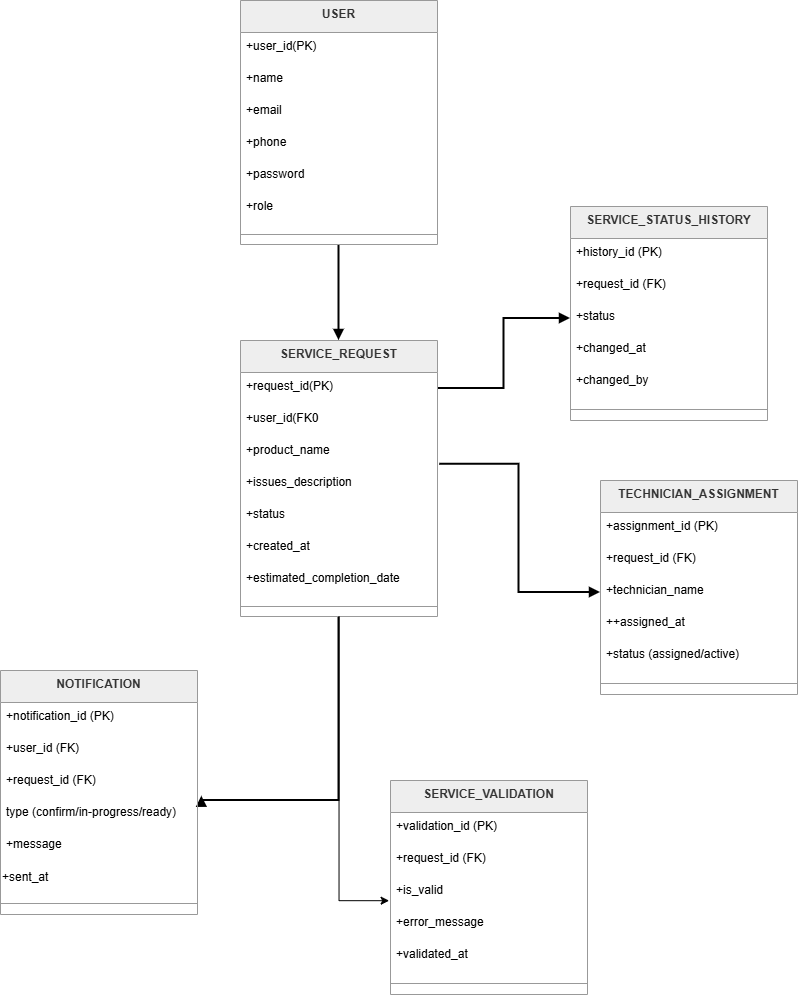

The diagram above was exported from draw.io. Its source (the exported page's mxGraphModel, read from the mxfile embedded in the PNG):
<mxGraphModel dx="5893" dy="3961" grid="1" gridSize="10" guides="1" tooltips="1" connect="1" arrows="1" fold="1" page="1" pageScale="1" pageWidth="4681" pageHeight="3300" math="0" shadow="0">
  <root>
    <mxCell id="0" />
    <mxCell id="1" parent="0" />
    <mxCell id="o0bzL0wtJ0NOGIyzOAX6-7" edge="1" parent="1" source="Gov0CFt1N-N6QWKOUIs6-60" style="edgeStyle=orthogonalEdgeStyle;endArrow=block;strokeWidth=2;rounded=0;exitX=0.5;exitY=1;exitDx=0;exitDy=0;entryX=0.5;entryY=0;entryDx=0;entryDy=0;" target="Gov0CFt1N-N6QWKOUIs6-44">
      <mxGeometry relative="1" as="geometry">
        <mxPoint x="120" y="120" as="sourcePoint" />
        <mxPoint x="310" y="120" as="targetPoint" />
      </mxGeometry>
    </mxCell>
    <mxCell id="o0bzL0wtJ0NOGIyzOAX6-9" edge="1" parent="1" source="Gov0CFt1N-N6QWKOUIs6-45" style="edgeStyle=orthogonalEdgeStyle;endArrow=block;strokeWidth=2;rounded=0;exitX=1;exitY=0.5;exitDx=0;exitDy=0;entryX=0;entryY=0.5;entryDx=0;entryDy=0;" target="Gov0CFt1N-N6QWKOUIs6-56">
      <mxGeometry relative="1" as="geometry">
        <mxPoint x="500" y="120.05882352941171" as="sourcePoint" />
        <mxPoint x="620" y="100.05882352941171" as="targetPoint" />
      </mxGeometry>
    </mxCell>
    <mxCell id="o0bzL0wtJ0NOGIyzOAX6-10" edge="1" parent="1" source="Gov0CFt1N-N6QWKOUIs6-47" style="edgeStyle=orthogonalEdgeStyle;endArrow=block;strokeWidth=2;rounded=0;exitX=1.011;exitY=0.866;exitDx=0;exitDy=0;exitPerimeter=0;entryX=0;entryY=0.5;entryDx=0;entryDy=0;" target="Gov0CFt1N-N6QWKOUIs6-21">
      <mxGeometry relative="1" as="geometry">
        <mxPoint x="500" y="120.05882352941171" as="sourcePoint" />
        <mxPoint x="710" y="220" as="targetPoint" />
      </mxGeometry>
    </mxCell>
    <mxCell id="o0bzL0wtJ0NOGIyzOAX6-11" edge="1" parent="1" source="Gov0CFt1N-N6QWKOUIs6-44" style="edgeStyle=orthogonalEdgeStyle;endArrow=block;strokeWidth=2;rounded=0;entryX=1.022;entryY=-0.072;entryDx=0;entryDy=0;exitX=0.5;exitY=1;exitDx=0;exitDy=0;entryPerimeter=0;" target="Gov0CFt1N-N6QWKOUIs6-6">
      <mxGeometry relative="1" as="geometry">
        <Array as="points">
          <mxPoint x="-31" y="380" />
          <mxPoint x="-169" y="380" />
        </Array>
        <mxPoint x="-50" y="190" as="sourcePoint" />
        <mxPoint x="155.0588235294117" y="470" as="targetPoint" />
      </mxGeometry>
    </mxCell>
    <mxCell id="Gov0CFt1N-N6QWKOUIs6-1" parent="1" style="swimlane;fontStyle=1;align=center;verticalAlign=top;childLayout=stackLayout;horizontal=1;startSize=32;horizontalStack=0;resizeParent=1;resizeParentMax=0;resizeLast=0;collapsible=0;marginBottom=0;fillColor=light-dark(#eeeeee,#1f2020);strokeColor=light-dark(#999999,#cccccc);fontColor=light-dark(#333333,#cccccc);" value="NOTIFICATION" vertex="1">
      <mxGeometry height="244" width="197" x="-370" y="250" as="geometry" />
    </mxCell>
    <mxCell id="Gov0CFt1N-N6QWKOUIs6-2" parent="Gov0CFt1N-N6QWKOUIs6-1" style="text;strokeColor=none;fillColor=none;align=left;verticalAlign=top;spacingLeft=4;spacingRight=4;overflow=hidden;rotatable=0;points=[[0,0.5],[1,0.5]];portConstraint=eastwest;" value="+notification_id (PK)" vertex="1">
      <mxGeometry height="32" width="197" y="32" as="geometry" />
    </mxCell>
    <mxCell id="Gov0CFt1N-N6QWKOUIs6-3" parent="Gov0CFt1N-N6QWKOUIs6-1" style="text;strokeColor=none;fillColor=none;align=left;verticalAlign=top;spacingLeft=4;spacingRight=4;overflow=hidden;rotatable=0;points=[[0,0.5],[1,0.5]];portConstraint=eastwest;" value="+user_id (FK)" vertex="1">
      <mxGeometry height="32" width="197" y="64" as="geometry" />
    </mxCell>
    <mxCell id="Gov0CFt1N-N6QWKOUIs6-4" parent="Gov0CFt1N-N6QWKOUIs6-1" style="text;strokeColor=none;fillColor=none;align=left;verticalAlign=top;spacingLeft=4;spacingRight=4;overflow=hidden;rotatable=0;points=[[0,0.5],[1,0.5]];portConstraint=eastwest;" value="+request_id (FK)" vertex="1">
      <mxGeometry height="32" width="197" y="96" as="geometry" />
    </mxCell>
    <mxCell id="Gov0CFt1N-N6QWKOUIs6-6" parent="Gov0CFt1N-N6QWKOUIs6-1" style="text;strokeColor=none;fillColor=none;align=left;verticalAlign=top;spacingLeft=4;spacingRight=4;overflow=hidden;rotatable=0;points=[[0,0.5],[1,0.5]];portConstraint=eastwest;" value="type (confirm/in-progress/ready)" vertex="1">
      <mxGeometry height="32" width="197" y="128" as="geometry" />
    </mxCell>
    <mxCell id="Gov0CFt1N-N6QWKOUIs6-8" parent="Gov0CFt1N-N6QWKOUIs6-1" style="text;strokeColor=none;fillColor=none;align=left;verticalAlign=top;spacingLeft=4;spacingRight=4;overflow=hidden;rotatable=0;points=[[0,0.5],[1,0.5]];portConstraint=eastwest;" value="+message" vertex="1">
      <mxGeometry height="32" width="197" y="160" as="geometry" />
    </mxCell>
    <mxCell id="Gov0CFt1N-N6QWKOUIs6-9" parent="Gov0CFt1N-N6QWKOUIs6-1" style="text;html=1;whiteSpace=wrap;strokeColor=none;fillColor=none;align=left;verticalAlign=middle;rounded=0;" value="+sent_at" vertex="1">
      <mxGeometry height="30" width="197" y="192" as="geometry" />
    </mxCell>
    <mxCell id="Gov0CFt1N-N6QWKOUIs6-7" parent="Gov0CFt1N-N6QWKOUIs6-1" style="line;strokeWidth=1;fillColor=none;align=left;verticalAlign=middle;spacingTop=-1;spacingLeft=3;spacingRight=3;rotatable=0;labelPosition=right;points=[];portConstraint=eastwest;strokeColor=inherit;" vertex="1">
      <mxGeometry height="22" width="197" y="222" as="geometry" />
    </mxCell>
    <mxCell id="Gov0CFt1N-N6QWKOUIs6-10" parent="1" style="swimlane;fontStyle=1;align=center;verticalAlign=top;childLayout=stackLayout;horizontal=1;startSize=32;horizontalStack=0;resizeParent=1;resizeParentMax=0;resizeLast=0;collapsible=0;marginBottom=0;fillColor=light-dark(#eeeeee,#1f2020);strokeColor=light-dark(#999999,#cccccc);fontColor=light-dark(#333333,#cccccc);" value="SERVICE_VALIDATION" vertex="1">
      <mxGeometry height="214" width="197" x="20" y="360" as="geometry" />
    </mxCell>
    <mxCell id="Gov0CFt1N-N6QWKOUIs6-11" parent="Gov0CFt1N-N6QWKOUIs6-10" style="text;strokeColor=none;fillColor=none;align=left;verticalAlign=top;spacingLeft=4;spacingRight=4;overflow=hidden;rotatable=0;points=[[0,0.5],[1,0.5]];portConstraint=eastwest;" value="+validation_id (PK)" vertex="1">
      <mxGeometry height="32" width="197" y="32" as="geometry" />
    </mxCell>
    <mxCell id="Gov0CFt1N-N6QWKOUIs6-12" parent="Gov0CFt1N-N6QWKOUIs6-10" style="text;strokeColor=none;fillColor=none;align=left;verticalAlign=top;spacingLeft=4;spacingRight=4;overflow=hidden;rotatable=0;points=[[0,0.5],[1,0.5]];portConstraint=eastwest;" value="+request_id (FK)" vertex="1">
      <mxGeometry height="32" width="197" y="64" as="geometry" />
    </mxCell>
    <mxCell id="Gov0CFt1N-N6QWKOUIs6-13" parent="Gov0CFt1N-N6QWKOUIs6-10" style="text;strokeColor=none;fillColor=none;align=left;verticalAlign=top;spacingLeft=4;spacingRight=4;overflow=hidden;rotatable=0;points=[[0,0.5],[1,0.5]];portConstraint=eastwest;" value="+is_valid" vertex="1">
      <mxGeometry height="32" width="197" y="96" as="geometry" />
    </mxCell>
    <mxCell id="Gov0CFt1N-N6QWKOUIs6-14" parent="Gov0CFt1N-N6QWKOUIs6-10" style="text;strokeColor=none;fillColor=none;align=left;verticalAlign=top;spacingLeft=4;spacingRight=4;overflow=hidden;rotatable=0;points=[[0,0.5],[1,0.5]];portConstraint=eastwest;" value="+error_message" vertex="1">
      <mxGeometry height="32" width="197" y="128" as="geometry" />
    </mxCell>
    <mxCell id="Gov0CFt1N-N6QWKOUIs6-15" parent="Gov0CFt1N-N6QWKOUIs6-10" style="text;strokeColor=none;fillColor=none;align=left;verticalAlign=top;spacingLeft=4;spacingRight=4;overflow=hidden;rotatable=0;points=[[0,0.5],[1,0.5]];portConstraint=eastwest;" value="+validated_at" vertex="1">
      <mxGeometry height="32" width="197" y="160" as="geometry" />
    </mxCell>
    <mxCell id="Gov0CFt1N-N6QWKOUIs6-17" parent="Gov0CFt1N-N6QWKOUIs6-10" style="line;strokeWidth=1;fillColor=none;align=left;verticalAlign=middle;spacingTop=-1;spacingLeft=3;spacingRight=3;rotatable=0;labelPosition=right;points=[];portConstraint=eastwest;strokeColor=inherit;" vertex="1">
      <mxGeometry height="22" width="197" y="192" as="geometry" />
    </mxCell>
    <mxCell id="Gov0CFt1N-N6QWKOUIs6-18" parent="1" style="swimlane;fontStyle=1;align=center;verticalAlign=top;childLayout=stackLayout;horizontal=1;startSize=32;horizontalStack=0;resizeParent=1;resizeParentMax=0;resizeLast=0;collapsible=0;marginBottom=0;fillColor=light-dark(#eeeeee,#1f2020);strokeColor=light-dark(#999999,#cccccc);fontColor=light-dark(#333333,#cccccc);" value="TECHNICIAN_ASSIGNMENT" vertex="1">
      <mxGeometry height="214" width="197" x="230" y="60" as="geometry" />
    </mxCell>
    <mxCell id="Gov0CFt1N-N6QWKOUIs6-19" parent="Gov0CFt1N-N6QWKOUIs6-18" style="text;strokeColor=none;fillColor=none;align=left;verticalAlign=top;spacingLeft=4;spacingRight=4;overflow=hidden;rotatable=0;points=[[0,0.5],[1,0.5]];portConstraint=eastwest;" value="+assignment_id (PK)" vertex="1">
      <mxGeometry height="32" width="197" y="32" as="geometry" />
    </mxCell>
    <mxCell id="Gov0CFt1N-N6QWKOUIs6-20" parent="Gov0CFt1N-N6QWKOUIs6-18" style="text;strokeColor=none;fillColor=none;align=left;verticalAlign=top;spacingLeft=4;spacingRight=4;overflow=hidden;rotatable=0;points=[[0,0.5],[1,0.5]];portConstraint=eastwest;" value="+request_id (FK)" vertex="1">
      <mxGeometry height="32" width="197" y="64" as="geometry" />
    </mxCell>
    <mxCell id="Gov0CFt1N-N6QWKOUIs6-21" parent="Gov0CFt1N-N6QWKOUIs6-18" style="text;strokeColor=none;fillColor=none;align=left;verticalAlign=top;spacingLeft=4;spacingRight=4;overflow=hidden;rotatable=0;points=[[0,0.5],[1,0.5]];portConstraint=eastwest;" value="+technician_name" vertex="1">
      <mxGeometry height="32" width="197" y="96" as="geometry" />
    </mxCell>
    <mxCell id="Gov0CFt1N-N6QWKOUIs6-22" parent="Gov0CFt1N-N6QWKOUIs6-18" style="text;strokeColor=none;fillColor=none;align=left;verticalAlign=top;spacingLeft=4;spacingRight=4;overflow=hidden;rotatable=0;points=[[0,0.5],[1,0.5]];portConstraint=eastwest;" value="++assigned_at" vertex="1">
      <mxGeometry height="32" width="197" y="128" as="geometry" />
    </mxCell>
    <mxCell id="Gov0CFt1N-N6QWKOUIs6-23" parent="Gov0CFt1N-N6QWKOUIs6-18" style="text;strokeColor=none;fillColor=none;align=left;verticalAlign=top;spacingLeft=4;spacingRight=4;overflow=hidden;rotatable=0;points=[[0,0.5],[1,0.5]];portConstraint=eastwest;" value="+status (assigned/active)" vertex="1">
      <mxGeometry height="32" width="197" y="160" as="geometry" />
    </mxCell>
    <mxCell id="Gov0CFt1N-N6QWKOUIs6-24" parent="Gov0CFt1N-N6QWKOUIs6-18" style="line;strokeWidth=1;fillColor=none;align=left;verticalAlign=middle;spacingTop=-1;spacingLeft=3;spacingRight=3;rotatable=0;labelPosition=right;points=[];portConstraint=eastwest;strokeColor=inherit;" vertex="1">
      <mxGeometry height="22" width="197" y="192" as="geometry" />
    </mxCell>
    <mxCell id="Gov0CFt1N-N6QWKOUIs6-44" parent="1" style="swimlane;fontStyle=1;align=center;verticalAlign=top;childLayout=stackLayout;horizontal=1;startSize=32;horizontalStack=0;resizeParent=1;resizeParentMax=0;resizeLast=0;collapsible=0;marginBottom=0;fillColor=light-dark(#eeeeee,#1f2020);strokeColor=light-dark(#999999,#cccccc);fontColor=light-dark(#333333,#cccccc);" value="SERVICE_REQUEST" vertex="1">
      <mxGeometry height="276" width="197" x="-130" y="-80" as="geometry" />
    </mxCell>
    <mxCell id="Gov0CFt1N-N6QWKOUIs6-45" parent="Gov0CFt1N-N6QWKOUIs6-44" style="text;strokeColor=none;fillColor=none;align=left;verticalAlign=top;spacingLeft=4;spacingRight=4;overflow=hidden;rotatable=0;points=[[0,0.5],[1,0.5]];portConstraint=eastwest;" value="+request_id(PK)" vertex="1">
      <mxGeometry height="32" width="197" y="32" as="geometry" />
    </mxCell>
    <mxCell id="Gov0CFt1N-N6QWKOUIs6-46" parent="Gov0CFt1N-N6QWKOUIs6-44" style="text;strokeColor=none;fillColor=none;align=left;verticalAlign=top;spacingLeft=4;spacingRight=4;overflow=hidden;rotatable=0;points=[[0,0.5],[1,0.5]];portConstraint=eastwest;" value="+user_id(FK0" vertex="1">
      <mxGeometry height="32" width="197" y="64" as="geometry" />
    </mxCell>
    <mxCell id="Gov0CFt1N-N6QWKOUIs6-47" parent="Gov0CFt1N-N6QWKOUIs6-44" style="text;strokeColor=none;fillColor=none;align=left;verticalAlign=top;spacingLeft=4;spacingRight=4;overflow=hidden;rotatable=0;points=[[0,0.5],[1,0.5]];portConstraint=eastwest;" value="+product_name" vertex="1">
      <mxGeometry height="32" width="197" y="96" as="geometry" />
    </mxCell>
    <mxCell id="Gov0CFt1N-N6QWKOUIs6-48" parent="Gov0CFt1N-N6QWKOUIs6-44" style="text;strokeColor=none;fillColor=none;align=left;verticalAlign=top;spacingLeft=4;spacingRight=4;overflow=hidden;rotatable=0;points=[[0,0.5],[1,0.5]];portConstraint=eastwest;" value="+issues_description" vertex="1">
      <mxGeometry height="32" width="197" y="128" as="geometry" />
    </mxCell>
    <mxCell id="Gov0CFt1N-N6QWKOUIs6-49" parent="Gov0CFt1N-N6QWKOUIs6-44" style="text;strokeColor=none;fillColor=none;align=left;verticalAlign=top;spacingLeft=4;spacingRight=4;overflow=hidden;rotatable=0;points=[[0,0.5],[1,0.5]];portConstraint=eastwest;" value="+status" vertex="1">
      <mxGeometry height="32" width="197" y="160" as="geometry" />
    </mxCell>
    <mxCell id="Gov0CFt1N-N6QWKOUIs6-50" parent="Gov0CFt1N-N6QWKOUIs6-44" style="text;strokeColor=none;fillColor=none;align=left;verticalAlign=top;spacingLeft=4;spacingRight=4;overflow=hidden;rotatable=0;points=[[0,0.5],[1,0.5]];portConstraint=eastwest;" value="+created_at" vertex="1">
      <mxGeometry height="32" width="197" y="192" as="geometry" />
    </mxCell>
    <mxCell id="Gov0CFt1N-N6QWKOUIs6-51" parent="Gov0CFt1N-N6QWKOUIs6-44" style="text;strokeColor=none;fillColor=none;align=left;verticalAlign=top;spacingLeft=4;spacingRight=4;overflow=hidden;rotatable=0;points=[[0,0.5],[1,0.5]];portConstraint=eastwest;" value="+estimated_completion_date" vertex="1">
      <mxGeometry height="32" width="197" y="224" as="geometry" />
    </mxCell>
    <mxCell id="Gov0CFt1N-N6QWKOUIs6-52" parent="Gov0CFt1N-N6QWKOUIs6-44" style="line;strokeWidth=1;fillColor=none;align=left;verticalAlign=middle;spacingTop=-1;spacingLeft=3;spacingRight=3;rotatable=0;labelPosition=right;points=[];portConstraint=eastwest;strokeColor=inherit;" vertex="1">
      <mxGeometry height="20" width="197" y="256" as="geometry" />
    </mxCell>
    <mxCell id="Gov0CFt1N-N6QWKOUIs6-53" parent="1" style="swimlane;fontStyle=1;align=center;verticalAlign=top;childLayout=stackLayout;horizontal=1;startSize=32;horizontalStack=0;resizeParent=1;resizeParentMax=0;resizeLast=0;collapsible=0;marginBottom=0;fillColor=light-dark(#eeeeee,#1f2020);strokeColor=light-dark(#999999,#cccccc);fontColor=light-dark(#333333,#cccccc);" value="SERVICE_STATUS_HISTORY" vertex="1">
      <mxGeometry height="214" width="197" x="200" y="-214" as="geometry" />
    </mxCell>
    <mxCell id="Gov0CFt1N-N6QWKOUIs6-54" parent="Gov0CFt1N-N6QWKOUIs6-53" style="text;strokeColor=none;fillColor=none;align=left;verticalAlign=top;spacingLeft=4;spacingRight=4;overflow=hidden;rotatable=0;points=[[0,0.5],[1,0.5]];portConstraint=eastwest;" value="+history_id (PK)" vertex="1">
      <mxGeometry height="32" width="197" y="32" as="geometry" />
    </mxCell>
    <mxCell id="Gov0CFt1N-N6QWKOUIs6-55" parent="Gov0CFt1N-N6QWKOUIs6-53" style="text;strokeColor=none;fillColor=none;align=left;verticalAlign=top;spacingLeft=4;spacingRight=4;overflow=hidden;rotatable=0;points=[[0,0.5],[1,0.5]];portConstraint=eastwest;" value="+request_id (FK)" vertex="1">
      <mxGeometry height="32" width="197" y="64" as="geometry" />
    </mxCell>
    <mxCell id="Gov0CFt1N-N6QWKOUIs6-56" parent="Gov0CFt1N-N6QWKOUIs6-53" style="text;strokeColor=none;fillColor=none;align=left;verticalAlign=top;spacingLeft=4;spacingRight=4;overflow=hidden;rotatable=0;points=[[0,0.5],[1,0.5]];portConstraint=eastwest;" value="+status" vertex="1">
      <mxGeometry height="32" width="197" y="96" as="geometry" />
    </mxCell>
    <mxCell id="Gov0CFt1N-N6QWKOUIs6-57" parent="Gov0CFt1N-N6QWKOUIs6-53" style="text;strokeColor=none;fillColor=none;align=left;verticalAlign=top;spacingLeft=4;spacingRight=4;overflow=hidden;rotatable=0;points=[[0,0.5],[1,0.5]];portConstraint=eastwest;" value="+changed_at" vertex="1">
      <mxGeometry height="32" width="197" y="128" as="geometry" />
    </mxCell>
    <mxCell id="Gov0CFt1N-N6QWKOUIs6-58" parent="Gov0CFt1N-N6QWKOUIs6-53" style="text;strokeColor=none;fillColor=none;align=left;verticalAlign=top;spacingLeft=4;spacingRight=4;overflow=hidden;rotatable=0;points=[[0,0.5],[1,0.5]];portConstraint=eastwest;" value="+changed_by" vertex="1">
      <mxGeometry height="32" width="197" y="160" as="geometry" />
    </mxCell>
    <mxCell id="Gov0CFt1N-N6QWKOUIs6-59" parent="Gov0CFt1N-N6QWKOUIs6-53" style="line;strokeWidth=1;fillColor=none;align=left;verticalAlign=middle;spacingTop=-1;spacingLeft=3;spacingRight=3;rotatable=0;labelPosition=right;points=[];portConstraint=eastwest;strokeColor=inherit;" vertex="1">
      <mxGeometry height="22" width="197" y="192" as="geometry" />
    </mxCell>
    <mxCell id="Gov0CFt1N-N6QWKOUIs6-60" parent="1" style="swimlane;fontStyle=1;align=center;verticalAlign=top;childLayout=stackLayout;horizontal=1;startSize=32;horizontalStack=0;resizeParent=1;resizeParentMax=0;resizeLast=0;collapsible=0;marginBottom=0;fillColor=light-dark(#eeeeee,#1f2020);strokeColor=light-dark(#999999,#cccccc);fontColor=light-dark(#333333,#cccccc);" value="USER" vertex="1">
      <mxGeometry height="244" width="197" x="-130" y="-420" as="geometry" />
    </mxCell>
    <mxCell id="Gov0CFt1N-N6QWKOUIs6-61" parent="Gov0CFt1N-N6QWKOUIs6-60" style="text;strokeColor=none;fillColor=none;align=left;verticalAlign=top;spacingLeft=4;spacingRight=4;overflow=hidden;rotatable=0;points=[[0,0.5],[1,0.5]];portConstraint=eastwest;" value="+user_id(PK)" vertex="1">
      <mxGeometry height="32" width="197" y="32" as="geometry" />
    </mxCell>
    <mxCell id="Gov0CFt1N-N6QWKOUIs6-62" parent="Gov0CFt1N-N6QWKOUIs6-60" style="text;strokeColor=none;fillColor=none;align=left;verticalAlign=top;spacingLeft=4;spacingRight=4;overflow=hidden;rotatable=0;points=[[0,0.5],[1,0.5]];portConstraint=eastwest;" value="+name" vertex="1">
      <mxGeometry height="32" width="197" y="64" as="geometry" />
    </mxCell>
    <mxCell id="Gov0CFt1N-N6QWKOUIs6-63" parent="Gov0CFt1N-N6QWKOUIs6-60" style="text;strokeColor=none;fillColor=none;align=left;verticalAlign=top;spacingLeft=4;spacingRight=4;overflow=hidden;rotatable=0;points=[[0,0.5],[1,0.5]];portConstraint=eastwest;" value="+email" vertex="1">
      <mxGeometry height="32" width="197" y="96" as="geometry" />
    </mxCell>
    <mxCell id="Gov0CFt1N-N6QWKOUIs6-64" parent="Gov0CFt1N-N6QWKOUIs6-60" style="text;strokeColor=none;fillColor=none;align=left;verticalAlign=top;spacingLeft=4;spacingRight=4;overflow=hidden;rotatable=0;points=[[0,0.5],[1,0.5]];portConstraint=eastwest;" value="+phone" vertex="1">
      <mxGeometry height="32" width="197" y="128" as="geometry" />
    </mxCell>
    <mxCell id="Gov0CFt1N-N6QWKOUIs6-65" parent="Gov0CFt1N-N6QWKOUIs6-60" style="text;strokeColor=none;fillColor=none;align=left;verticalAlign=top;spacingLeft=4;spacingRight=4;overflow=hidden;rotatable=0;points=[[0,0.5],[1,0.5]];portConstraint=eastwest;" value="+password" vertex="1">
      <mxGeometry height="32" width="197" y="160" as="geometry" />
    </mxCell>
    <mxCell id="Gov0CFt1N-N6QWKOUIs6-67" parent="Gov0CFt1N-N6QWKOUIs6-60" style="text;strokeColor=none;fillColor=none;align=left;verticalAlign=top;spacingLeft=4;spacingRight=4;overflow=hidden;rotatable=0;points=[[0,0.5],[1,0.5]];portConstraint=eastwest;" value="+role" vertex="1">
      <mxGeometry height="32" width="197" y="192" as="geometry" />
    </mxCell>
    <mxCell id="Gov0CFt1N-N6QWKOUIs6-66" parent="Gov0CFt1N-N6QWKOUIs6-60" style="line;strokeWidth=1;fillColor=none;align=left;verticalAlign=middle;spacingTop=-1;spacingLeft=3;spacingRight=3;rotatable=0;labelPosition=right;points=[];portConstraint=eastwest;strokeColor=inherit;" vertex="1">
      <mxGeometry height="20" width="197" y="224" as="geometry" />
    </mxCell>
    <mxCell id="Gov0CFt1N-N6QWKOUIs6-68" edge="1" parent="1" source="Gov0CFt1N-N6QWKOUIs6-44" style="edgeStyle=orthogonalEdgeStyle;rounded=0;orthogonalLoop=1;jettySize=auto;html=1;entryX=-0.007;entryY=0.756;entryDx=0;entryDy=0;entryPerimeter=0;" target="Gov0CFt1N-N6QWKOUIs6-13">
      <mxGeometry relative="1" as="geometry" />
    </mxCell>
  </root>
</mxGraphModel>